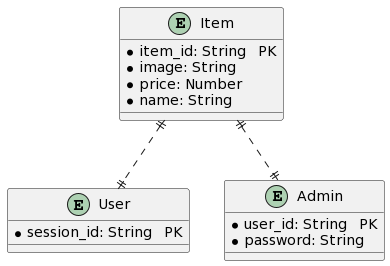

The diagram above was rendered by PlantUML. Its source (embedded in the PNG):
@startuml
entity Item {
  * item_id: String   PK
  * image: String
  * price: Number
  * name: String

}

entity User {
  * session_id: String   PK
}

entity Admin {
  * user_id: String   PK
  * password: String

}

Item ||..|| User
Item ||..|| Admin
@enduml